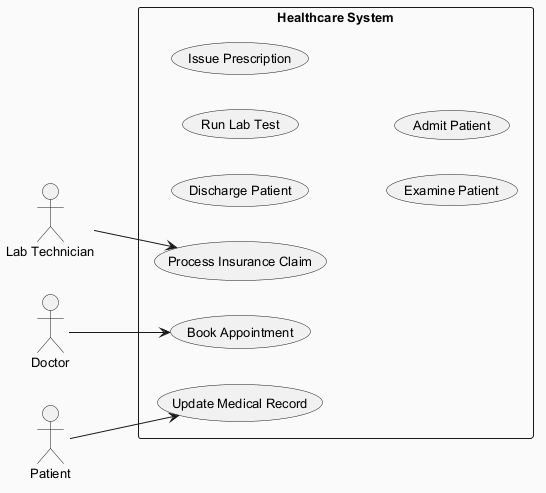

The diagram above was rendered by PlantUML. Its source (embedded in the PNG):
@startuml
skinparam backgroundColor #FAFAFA
skinparam classBackgroundColor #FFF3E0
skinparam classBorderColor #E65100
skinparam defaultFontSize 13
left to right direction
actor "Lab Technician" as LabTechnician
actor "Doctor" as Doctor
actor "Patient" as Patient
rectangle "Healthcare System" {
  usecase "Discharge Patient" as UC_DischargePatient
  usecase "Process Insurance Claim" as UC_ProcessInsuranceClaim
  usecase "Run Lab Test" as UC_RunLabTest
  usecase "Issue Prescription" as UC_IssuePrescription
  usecase "Update Medical Record" as UC_UpdateMedicalRecord
  usecase "Book Appointment" as UC_BookAppointment
  usecase "Examine Patient" as UC_ExaminePatient
  usecase "Admit Patient" as UC_AdmitPatient
}
LabTechnician --> UC_ProcessInsuranceClaim
Doctor --> UC_BookAppointment
Patient --> UC_UpdateMedicalRecord
@enduml